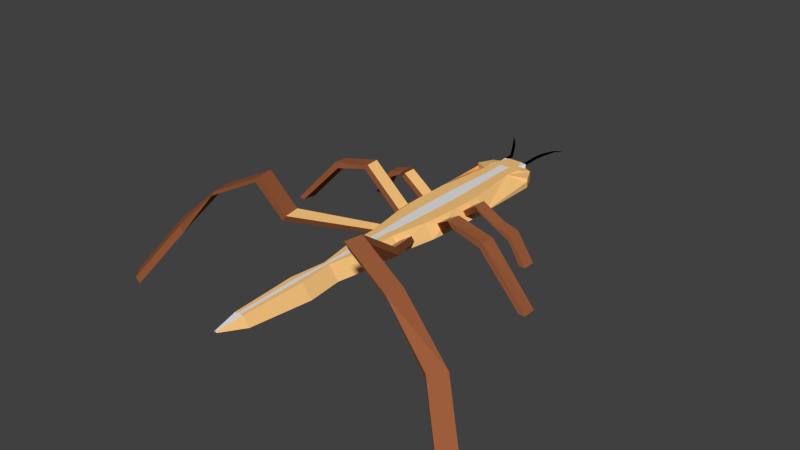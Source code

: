 # Source: locust.blend  (saved by Blender 2.70.0; exported with 4.5.12 LTS)
import bpy
from mathutils import Matrix  # noqa: F401  (used for matrix-valued properties, if any)

bpy.ops.wm.read_factory_settings(use_empty=True)
scene = bpy.context.scene
scene.name = 'Scene'

# ---- collections
col_collection_1 = bpy.data.collections.new('Collection 1'); scene.collection.children.link(col_collection_1)

# ---- materials (node trees are filled in below, after node groups)
mat_material_001 = bpy.data.materials.new('Material.001')
mat_material_001.alpha_threshold = 0.0
mat_material_001.use_transparent_shadow = False
mat_material_001.roughness = 0.5
mat_material_001.line_color = (0.0, 0.0, 0.0, 1.0)
mat_material_002 = bpy.data.materials.new('Material.002')
mat_material_002.alpha_threshold = 0.0
mat_material_002.use_transparent_shadow = False
mat_material_002.roughness = 0.5
mat_material_002.line_color = (0.0, 0.0, 0.0, 1.0)
mat_material_003 = bpy.data.materials.new('Material.003')
mat_material_003.alpha_threshold = 0.0
mat_material_003.use_transparent_shadow = False
mat_material_003.diffuse_color = (0.9551, 0.568, 0.2123, 1.0)
mat_material_003.roughness = 0.5
mat_material_003.line_color = (0.0, 0.0, 0.0, 1.0)
mat_material_004 = bpy.data.materials.new('Material.004')
mat_material_004.alpha_threshold = 0.0
mat_material_004.use_transparent_shadow = False
mat_material_004.diffuse_color = (0.0, 0.0, 0.0, 1.0)
mat_material_004.roughness = 0.5
mat_material_004.line_color = (0.0, 0.0, 0.0, 1.0)
mat_material_005 = bpy.data.materials.new('Material.005')
mat_material_005.alpha_threshold = 0.0
mat_material_005.use_transparent_shadow = False
mat_material_005.diffuse_color = (0.3343, 0.1099, 0.04506, 1.0)
mat_material_005.roughness = 0.5
mat_material_005.line_color = (0.0, 0.0, 0.0, 1.0)

# ---- material node trees

# ---- world
world_world = bpy.data.worlds.new('World'); scene.world = world_world
world_world.color = (0.05088, 0.05088, 0.05088)
world_world.use_sun_shadow = False
world_world.sun_shadow_jitter_overblur = 0.0
world_world.cycles.sampling_method = 'MANUAL'
world_world.cycles.sample_map_resolution = 256

# ---- meshes
me_cube_001 = bpy.data.meshes.new('Cube.001')
me_cube_001.from_pydata([(-0.9223, -0.9925, -2.726), (-0.9223, 1.171, -2.726), (0.01716, 1.864, -2.726), (0.01716, -0.9925, -2.726), (-0.617, -0.9925, 1.432), (-0.4184, 0.8036, 1.432), (0.07512, 1.864, 1.432), (-0.9223, 1.171, 0.3923), (-0.9223, 1.171, -0.647), (-0.9223, 1.171, -1.686), (-0.497, 1.294, 1.432), (-0.3349, 1.525, 1.432), (-0.2177, 1.864, 1.432), (0.01716, 1.864, 0.3923), (0.01716, 1.864, -0.647), (0.01716, 1.864, -1.686), (-0.2177, 1.864, -2.726), (-0.4526, 1.752, -2.726), (-0.6875, 1.661, -2.726), (-0.6875, 1.661, 0.3923), (-0.6875, 1.661, -0.647), (-0.6875, 1.661, -1.686), (-0.4526, 1.752, 0.3923), (-0.4526, 1.752, -0.647), (-0.4526, 1.752, -1.686), (-0.2177, 1.864, 0.3923), (-0.2177, 1.864, -0.647), (-0.2177, 1.864, -1.686), (-0.3823, 1.864, 1.211), (-0.288, 1.864, 1.211), (-0.3823, 1.864, 0.7933), (-0.288, 1.864, 0.7933), (-0.3823, 2.135, 1.211), (-0.288, 2.135, 1.211), (-0.3823, 2.135, 0.7933), (-0.288, 2.135, 0.7933), (-0.4736, 2.329, 2.1), (-0.3792, 2.329, 2.1), (-0.4736, 2.329, 1.683), (-0.3792, 2.329, 1.683), (-0.5956, 2.568, 2.751), (-0.5012, 2.568, 2.751), (-0.5956, 2.568, 2.333), (-0.5012, 2.568, 2.333), (-0.7789, 2.877, 3.299), (-0.7217, 2.877, 3.299), (-0.7789, 2.877, 3.046), (-0.7217, 2.877, 3.046), (-0.936, 3.04, 3.214), (-0.917, 3.04, 3.214), (-0.936, 3.04, 3.131), (-0.917, 3.04, 3.131), (-0.5096, -7.773, -2.726), (0.01716, -7.773, -2.726), (-0.2042, -7.773, 1.432), (-0.3898, -6.674, -2.726), (-0.5936, -5.544, -2.726), (-0.6206, -4.414, -2.726), (-0.8295, -3.284, -2.726), (-0.9223, -2.154, -2.726), (0.01716, -2.154, -2.726), (0.01716, -3.284, -2.726), (0.01716, -4.414, -2.726), (0.01716, -5.544, -2.726), (0.01716, -6.674, -2.726), (-0.617, -2.154, 1.432), (-0.5242, -3.284, 1.432), (-0.3152, -4.414, 1.432), (-0.2882, -5.544, 1.432), (-0.08445, -6.674, 1.432), (-0.8143, -1.371, -1.435), (-0.7083, -1.371, 0.009218), (-0.8143, -1.775, -1.435), (-0.7083, -1.775, 0.009218), (-1.546, -1.371, 4.299), (-1.44, -1.371, 5.743), (-1.546, -1.775, 4.299), (-1.44, -1.775, 5.743), (-2.238, -0.6653, 0.2733), (-2.131, -0.6653, 1.717), (-2.238, -1.069, 0.2733), (-2.131, -1.069, 1.717), (-2.584, -0.6653, -1.491), (-2.619, -0.6653, 0.2864), (-2.584, -1.069, -1.491), (-2.619, -1.069, 0.2864), (-2.991, -0.6653, -8.328), (-3.167, -0.6653, -8.258), (-2.991, -1.069, -8.328), (-3.167, -1.069, -8.258), (-0.8131, -2.945, -1.089), (-0.8497, -2.5, -1.089), (-0.7294, -2.5, 0.5479), (-0.6929, -2.945, 0.5479), (-2.09, -2.815, 8.921), (-2.126, -2.37, 8.921), (-2.006, -2.37, 10.56), (-1.97, -2.815, 10.56), (-3.073, -2.903, 6.553), (-3.092, -2.458, 6.229), (-3.166, -2.458, 8.135), (-3.148, -2.903, 8.459), (-4.413, -3.001, -7.754), (-4.391, -2.556, -8.059), (-4.59, -2.556, -8.018), (-4.612, -3.001, -7.713), (-0.5885, -4.282, -1.341), (-0.6583, -3.905, -1.341), (-0.5563, -3.905, 0.04736), (-0.4864, -4.282, 0.04736), (-1.752, -6.485, 7.465), (-1.849, -5.962, 7.465), (-1.708, -5.962, 9.39), (-1.611, -6.485, 9.39), (-2.179, -6.97, 19.64), (-2.276, -6.447, 19.64), (-2.135, -6.447, 21.57), (-2.038, -6.97, 21.57), (-3.655, -7.243, 11.9), (-3.752, -6.72, 11.9), (-3.61, -6.72, 13.82), (-3.514, -7.243, 13.82), (-4.815, -7.402, -2.926), (-5.159, -6.996, -2.956), (-5.208, -7.07, -0.721), (-4.865, -7.476, -0.6919), (-5.871, -8.298, -19.74), (-6.215, -7.892, -19.77), (-6.264, -7.966, -17.54), (-5.921, -8.372, -17.51), (-0.3357, -9.732, -2.027), (0.01402, -9.732, -2.027), (-0.133, -9.732, 0.7331), (0.9223, -0.9925, -2.726), (0.9223, 1.171, -2.726), (-0.01716, 1.864, -2.726), (-0.01716, -0.9925, -2.726), (0.617, -0.9925, 1.432), (0.4184, 0.8036, 1.432), (-0.07512, 1.864, 1.432), (0.9223, 1.171, 0.3923), (0.9223, 1.171, -0.647), (0.9223, 1.171, -1.686), (0.497, 1.294, 1.432), (0.3349, 1.525, 1.432), (0.2177, 1.864, 1.432), (-0.01716, 1.864, 0.3923), (-0.01716, 1.864, -0.647), (-0.01716, 1.864, -1.686), (0.2177, 1.864, -2.726), (0.4526, 1.752, -2.726), (0.6875, 1.661, -2.726), (0.6875, 1.661, 0.3923), (0.6875, 1.661, -0.647), (0.6875, 1.661, -1.686), (0.4526, 1.752, 0.3923), (0.4526, 1.752, -0.647), (0.4526, 1.752, -1.686), (0.2177, 1.864, 0.3923), (0.2177, 1.864, -0.647), (0.2177, 1.864, -1.686), (0.3823, 1.864, 1.211), (0.288, 1.864, 1.211), (0.3823, 1.864, 0.7933), (0.288, 1.864, 0.7933), (0.3823, 2.135, 1.211), (0.288, 2.135, 1.211), (0.3823, 2.135, 0.7933), (0.288, 2.135, 0.7933), (0.4736, 2.329, 2.1), (0.3792, 2.329, 2.1), (0.4736, 2.329, 1.683), (0.3792, 2.329, 1.683), (0.5956, 2.568, 2.751), (0.5012, 2.568, 2.751), (0.5956, 2.568, 2.333), (0.5012, 2.568, 2.333), (0.7789, 2.877, 3.299), (0.7217, 2.877, 3.299), (0.7789, 2.877, 3.046), (0.7217, 2.877, 3.046), (0.936, 3.04, 3.214), (0.917, 3.04, 3.214), (0.936, 3.04, 3.131), (0.917, 3.04, 3.131), (0.5096, -7.773, -2.726), (-0.01716, -7.773, -2.726), (0.2042, -7.773, 1.432), (0.3898, -6.674, -2.726), (0.5936, -5.544, -2.726), (0.6206, -4.414, -2.726), (0.8295, -3.284, -2.726), (0.9223, -2.154, -2.726), (-0.01716, -2.154, -2.726), (-0.01716, -3.284, -2.726), (-0.01716, -4.414, -2.726), (-0.01716, -5.544, -2.726), (-0.01716, -6.674, -2.726), (0.617, -2.154, 1.432), (0.5242, -3.284, 1.432), (0.3152, -4.414, 1.432), (0.2882, -5.544, 1.432), (0.08445, -6.674, 1.432), (0.8143, -1.371, -1.435), (0.7083, -1.371, 0.009218), (0.8143, -1.775, -1.435), (0.7083, -1.775, 0.009218), (1.546, -1.81, 4.299), (1.44, -1.81, 5.743), (1.546, -2.214, 4.299), (1.44, -2.214, 5.743), (2.238, -1.81, 0.2733), (2.131, -1.81, 1.717), (2.238, -2.214, 0.2733), (2.131, -2.214, 1.717), (2.584, -1.81, -1.491), (2.619, -1.81, 0.2864), (2.584, -2.214, -1.491), (2.619, -2.214, 0.2864), (2.991, -1.81, -8.328), (3.167, -1.81, -8.258), (2.991, -2.214, -8.328), (3.167, -2.214, -8.258), (0.8131, -2.945, -1.089), (0.8497, -2.5, -1.089), (0.7294, -2.5, 0.5479), (0.6929, -2.945, 0.5479), (2.09, -4.163, 8.921), (2.126, -3.718, 8.921), (2.006, -3.718, 10.56), (1.97, -4.163, 10.56), (3.073, -4.251, 6.553), (3.092, -3.806, 6.229), (3.166, -3.806, 8.135), (3.148, -4.251, 8.459), (4.413, -4.349, -7.754), (4.391, -3.904, -8.059), (4.59, -3.904, -8.018), (4.612, -4.349, -7.713), (0.5885, -4.282, -1.341), (0.6583, -3.905, -1.341), (0.5563, -3.905, 0.04736), (0.4864, -4.282, 0.04736), (1.752, -6.485, 7.465), (1.849, -5.962, 7.465), (1.708, -5.962, 9.39), (1.611, -6.485, 9.39), (2.179, -8.175, 19.64), (2.276, -7.651, 19.64), (2.135, -7.651, 21.57), (2.038, -8.175, 21.57), (3.655, -8.447, 11.9), (3.752, -7.924, 11.9), (3.61, -7.924, 13.82), (3.514, -8.447, 13.82), (4.815, -8.607, -2.926), (5.159, -8.201, -2.956), (5.208, -8.275, -0.721), (4.865, -8.681, -0.6919), (5.871, -9.503, -19.74), (6.215, -9.097, -19.77), (6.264, -9.171, -17.54), (5.921, -9.577, -17.51), (0.3357, -9.732, -2.027), (-0.01402, -9.732, -2.027), (0.133, -9.732, 0.7331), (-0.04886, -10.49, -0.8479), (0.00204, -10.49, -0.8479), (-0.01935, -10.49, -0.4462), (0.00893, -10.49, -0.4462), (0.04886, -10.49, -0.8479), (-0.00204, -10.49, -0.8479), (0.01935, -10.49, -0.4462), (-0.00893, -10.49, -0.4462), (-0.2057, -0.9925, 1.432), (0.2057, -0.9925, 1.432), (-0.1395, 0.8036, 1.432), (0.1395, 0.8036, 1.432), (-0.2057, -2.154, 1.432), (0.2057, -2.154, 1.432), (-0.1747, -3.284, 1.432), (0.1747, -3.284, 1.432), (-0.1051, -4.414, 1.432), (0.1051, -4.414, 1.432), (-0.09607, -5.544, 1.432), (0.09607, -5.544, 1.432), (-0.02815, -6.674, 1.432), (0.02815, -6.674, 1.432), (-0.1657, 1.294, 1.432), (0.1657, 1.294, 1.432), (-0.06807, -7.773, 1.432), (0.06807, -7.773, 1.432), (-0.04432, -9.732, 0.7331), (0.04432, -9.732, 0.7331)], [], [(4, 5, 7, 8, 9, 1, 0), (27, 15, 2, 16), (55, 64, 53, 52), (0, 1, 18, 17, 16, 2, 3), (9, 21, 18, 1), (21, 24, 17, 18), (24, 27, 16, 17), (5, 10, 19, 7), (7, 19, 20, 8), (8, 20, 21, 9), (10, 11, 22, 19), (19, 22, 23, 20), (20, 23, 24, 21), (25, 22, 30, 31), (22, 25, 26, 23), (23, 26, 27, 24), (12, 6, 13, 25), (25, 13, 14, 26), (26, 14, 15, 27), (31, 30, 34, 35), (12, 25, 31, 29), (22, 11, 28, 30), (11, 12, 29, 28), (35, 34, 38, 39), (29, 31, 35, 33), (30, 28, 32, 34), (28, 29, 33, 32), (39, 38, 42, 43), (33, 35, 39, 37), (34, 32, 36, 38), (32, 33, 37, 36), (43, 42, 46, 47), (37, 39, 43, 41), (38, 36, 40, 42), (36, 37, 41, 40), (47, 46, 50, 51), (41, 43, 47, 45), (42, 40, 44, 46), (40, 41, 45, 44), (48, 49, 51, 50), (45, 47, 51, 49), (46, 44, 48, 50), (44, 45, 49, 48), (9, 0, 4, 8), (52, 53, 131, 130), (69, 55, 52, 54), (0, 3, 60, 59), (59, 60, 61, 58), (58, 61, 62, 57), (57, 62, 63, 56), (56, 63, 64, 55), (59, 65, 73, 72), (58, 66, 93, 90), (57, 67, 109, 106), (67, 57, 56, 68), (68, 56, 55, 69), (72, 73, 77, 76), (65, 4, 71, 73), (0, 59, 72, 70), (4, 0, 70, 71), (76, 77, 81, 80), (73, 71, 75, 77), (70, 72, 76, 74), (71, 70, 74, 75), (80, 81, 85, 84), (77, 75, 79, 81), (74, 76, 80, 78), (75, 74, 78, 79), (84, 85, 89, 88), (81, 79, 83, 85), (78, 80, 84, 82), (79, 78, 82, 83), (87, 86, 88, 89), (85, 83, 87, 89), (82, 84, 88, 86), (83, 82, 86, 87), (90, 93, 97, 94), (65, 59, 91, 92), (66, 65, 92, 93), (59, 58, 90, 91), (94, 97, 101, 98), (92, 91, 95, 96), (93, 92, 96, 97), (91, 90, 94, 95), (98, 101, 105, 102), (96, 95, 99, 100), (97, 96, 100, 101), (95, 94, 98, 99), (104, 103, 102, 105), (100, 99, 103, 104), (101, 100, 104, 105), (99, 98, 102, 103), (106, 109, 113, 110), (66, 58, 107, 108), (67, 66, 108, 109), (58, 57, 106, 107), (110, 113, 117, 114), (108, 107, 111, 112), (109, 108, 112, 113), (107, 106, 110, 111), (114, 117, 121, 118), (112, 111, 115, 116), (113, 112, 116, 117), (111, 110, 114, 115), (118, 121, 125, 122), (116, 115, 119, 120), (117, 116, 120, 121), (115, 114, 118, 119), (122, 125, 129, 126), (120, 119, 123, 124), (121, 120, 124, 125), (119, 118, 122, 123), (128, 127, 126, 129), (124, 123, 127, 128), (125, 124, 128, 129), (123, 122, 126, 127), (54, 52, 130, 132), (137, 133, 134, 142, 141, 140, 138), (160, 149, 135, 148), (188, 185, 186, 197), (133, 136, 135, 149, 150, 151, 134), (142, 134, 151, 154), (154, 151, 150, 157), (157, 150, 149, 160), (138, 140, 152, 143), (140, 141, 153, 152), (141, 142, 154, 153), (143, 152, 155, 144), (152, 153, 156, 155), (153, 154, 157, 156), (158, 164, 163, 155), (155, 156, 159, 158), (156, 157, 160, 159), (145, 158, 146, 139), (158, 159, 147, 146), (159, 160, 148, 147), (164, 168, 167, 163), (145, 162, 164, 158), (155, 163, 161, 144), (144, 161, 162, 145), (168, 172, 171, 167), (162, 166, 168, 164), (163, 167, 165, 161), (161, 165, 166, 162), (172, 176, 175, 171), (166, 170, 172, 168), (167, 171, 169, 165), (165, 169, 170, 166), (176, 180, 179, 175), (170, 174, 176, 172), (171, 175, 173, 169), (169, 173, 174, 170), (180, 184, 183, 179), (174, 178, 180, 176), (175, 179, 177, 173), (173, 177, 178, 174), (181, 183, 184, 182), (178, 182, 184, 180), (179, 183, 181, 177), (177, 181, 182, 178), (185, 263, 264, 186), (202, 187, 185, 188), (133, 192, 193, 136), (192, 191, 194, 193), (191, 190, 195, 194), (190, 189, 196, 195), (189, 188, 197, 196), (192, 205, 206, 198), (191, 223, 226, 199), (190, 239, 242, 200), (200, 201, 189, 190), (201, 202, 188, 189), (205, 209, 210, 206), (198, 206, 204, 137), (133, 203, 205, 192), (137, 204, 203, 133), (209, 213, 214, 210), (206, 210, 208, 204), (203, 207, 209, 205), (204, 208, 207, 203), (213, 217, 218, 214), (210, 214, 212, 208), (207, 211, 213, 209), (208, 212, 211, 207), (217, 221, 222, 218), (214, 218, 216, 212), (211, 215, 217, 213), (212, 216, 215, 211), (220, 222, 221, 219), (218, 222, 220, 216), (215, 219, 221, 217), (216, 220, 219, 215), (223, 227, 230, 226), (198, 225, 224, 192), (199, 226, 225, 198), (192, 224, 223, 191), (227, 231, 234, 230), (225, 229, 228, 224), (226, 230, 229, 225), (224, 228, 227, 223), (231, 235, 238, 234), (229, 233, 232, 228), (230, 234, 233, 229), (228, 232, 231, 227), (237, 238, 235, 236), (233, 237, 236, 232), (234, 238, 237, 233), (232, 236, 235, 231), (239, 243, 246, 242), (199, 241, 240, 191), (200, 242, 241, 199), (191, 240, 239, 190), (243, 247, 250, 246), (241, 245, 244, 240), (242, 246, 245, 241), (240, 244, 243, 239), (247, 251, 254, 250), (245, 249, 248, 244), (246, 250, 249, 245), (244, 248, 247, 243), (251, 255, 258, 254), (249, 253, 252, 248), (250, 254, 253, 249), (248, 252, 251, 247), (255, 259, 262, 258), (253, 257, 256, 252), (254, 258, 257, 253), (252, 256, 255, 251), (261, 262, 259, 260), (257, 261, 260, 256), (258, 262, 261, 257), (256, 260, 259, 255), (264, 263, 270, 271), (187, 265, 263, 185), (269, 268, 266, 267), (273, 271, 270, 272), (132, 268, 272, 265), (263, 265, 272, 270), (130, 131, 267, 266), (132, 130, 266, 268), (277, 275, 137, 138), (275, 279, 198, 137), (279, 281, 199, 198), (281, 283, 200, 199), (283, 285, 201, 200), (285, 287, 202, 201), (277, 138, 143, 289), (291, 187, 202, 287), (293, 265, 187, 291), (12, 11, 10, 288, 289, 143, 144, 145, 139, 6), (5, 4, 274, 276), (276, 274, 275, 277), (4, 65, 278, 274), (274, 278, 279, 275), (65, 66, 280, 278), (278, 280, 281, 279), (66, 67, 282, 280), (280, 282, 283, 281), (67, 68, 284, 282), (282, 284, 285, 283), (68, 69, 286, 284), (284, 286, 287, 285), (5, 276, 288, 10), (276, 277, 289, 288), (54, 290, 286, 69), (290, 291, 287, 286), (132, 292, 290, 54), (292, 293, 291, 290)])
me_cube_001.polygons.foreach_set('material_index', [2, 2, 0, 0, 2, 2, 2, 2, 2, 2, 2, 2, 2, 0, 2, 2, 0, 2, 2, 3, 0, 0, 0, 3, 3, 0, 3, 3, 3, 0, 3, 3, 3, 0, 3, 3, 3, 0, 3, 0, 3, 0, 3, 2, 0, 2, 0, 0, 0, 0, 0, 2, 2, 0, 2, 2, 4, 2, 0, 2, 4, 2, 4, 4, 4, 4, 4, 4, 4, 4, 4, 4, 4, 4, 4, 4, 4, 2, 2, 0, 4, 4, 2, 4, 4, 4, 4, 4, 4, 4, 4, 4, 4, 2, 2, 0, 4, 4, 2, 4, 4, 4, 4, 4, 4, 4, 4, 4, 4, 4, 4, 4, 4, 4, 4, 4, 2, 2, 2, 0, 0, 2, 2, 2, 2, 2, 2, 2, 2, 2, 0, 2, 2, 0, 2, 2, 3, 0, 0, 0, 3, 0, 3, 3, 3, 0, 3, 3, 3, 0, 3, 3, 3, 0, 3, 3, 0, 0, 3, 3, 0, 2, 0, 0, 0, 0, 0, 2, 2, 2, 2, 2, 4, 2, 2, 2, 4, 2, 4, 4, 4, 4, 4, 4, 4, 4, 4, 4, 4, 4, 4, 4, 4, 2, 2, 2, 4, 4, 2, 4, 4, 4, 4, 4, 4, 4, 4, 4, 4, 2, 2, 2, 4, 4, 2, 4, 4, 4, 4, 4, 4, 4, 4, 4, 4, 4, 4, 4, 4, 4, 4, 4, 0, 2, 0, 0, 1, 2, 0, 2, 2, 2, 2, 2, 2, 2, 2, 2, 2, 2, 2, 1, 2, 1, 2, 1, 2, 1, 2, 1, 2, 1, 2, 1, 2, 1, 2, 1])
me_cube_001.materials.append(mat_material_001)
me_cube_001.materials.append(mat_material_002)
me_cube_001.materials.append(mat_material_003)
me_cube_001.materials.append(mat_material_004)
me_cube_001.materials.append(mat_material_005)
me_cube_001.use_remesh_preserve_volume = False
me_cube_001.use_remesh_preserve_attributes = False
me_cube_001.use_mirror_vertex_groups = False
me_cube_001.update()

# ---- objects
ob_cube = bpy.data.objects.new('Cube', me_cube_001)

# ---- transforms, parenting, visibility, modifiers, constraints
ob_cube.location = (0.001992, 0.3851, 0.0)
ob_cube.scale = (0.2892, 0.2892, 0.02799)
ob_cube.lineart.crease_threshold = 0.0

# ---- collection membership
col_collection_1.objects.link(ob_cube)

# ---- scene / render settings (as saved in the file)
scene.frame_start = 1; scene.frame_end = 250; scene.frame_set(1)
scene.render.engine = 'BLENDER_EEVEE_NEXT'
scene.render.resolution_percentage = 50
scene.render.dither_intensity = 0.0
scene.cycles.use_denoising = False
scene.cycles.samples = 10
scene.cycles.sampling_pattern = 'TABULATED_SOBOL'
scene.cycles.light_sampling_threshold = 0.0
scene.cycles.use_adaptive_sampling = False
scene.cycles.use_light_tree = False
scene.cycles.blur_glossy = 0.0
scene.cycles.volume_bounces = 1
scene.cycles.pixel_filter_type = 'GAUSSIAN'
scene.cycles.sample_clamp_indirect = 0.0
scene.view_settings.view_transform = 'Standard'
bpy.context.view_layer.update()

# ---- added for rendering (the .blend has no active camera and no usable light): camera, sun
cam_auto = bpy.data.cameras.new('AutoCamera')
cam_auto.lens = 50.0
cam_auto.sensor_width = 36.0
cam_auto.clip_end = 1000.0
ob_auto_camera = bpy.data.objects.new('AutoCamera', cam_auto)
scene.collection.objects.link(ob_auto_camera)
ob_auto_camera.location = (5.05123, -6.75137, 4.0645)
ob_auto_camera.rotation_euler = (1.09748, -7.21219e-08, 0.694738)
scene.camera = ob_auto_camera
light_auto_sun = bpy.data.lights.new('AutoSun', 'SUN')
light_auto_sun.energy = 3.0
light_auto_sun.angle = 0.0523599
ob_auto_sun = bpy.data.objects.new('AutoSun', light_auto_sun)
scene.collection.objects.link(ob_auto_sun)
ob_auto_sun.rotation_euler = (0.872665, 0.174533, 0.523599)
bpy.context.view_layer.update()
